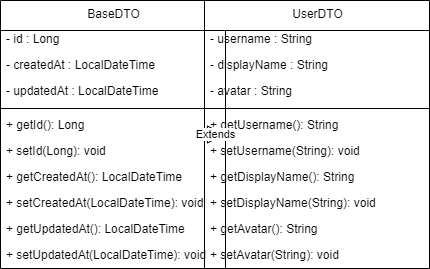

The diagram above was exported from draw.io. Its source (the exported page's mxGraphModel, read from the mxfile embedded in the PNG):
<mxGraphModel dx="1327" dy="513" grid="1" gridSize="10" guides="1" tooltips="1" connect="1" arrows="1" fold="1" page="1" pageScale="1" pageWidth="850" pageHeight="1100" math="0" shadow="0">
  <root>
    <mxCell id="0" />
    <mxCell id="1" parent="0" />
    <mxCell id="2" value="BaseDTO" style="swimlane;fontStyle=0;align=center;verticalAlign=top;childLayout=stackLayout;horizontal=1;startSize=30;horizontalStack=0;resizeParent=1;resizeParentMax=0;resizeLast=0;collapsible=0;marginBottom=0;html=1;" parent="1" vertex="1">
      <mxGeometry x="70" y="80" width="225" height="268" as="geometry" />
    </mxCell>
    <mxCell id="3" value="- id : Long" style="text;html=1;strokeColor=none;fillColor=none;align=left;verticalAlign=middle;spacingLeft=4;spacingRight=4;overflow=hidden;rotatable=0;points=[[0,0.5],[1,0.5]];portConstraint=eastwest;" parent="2" vertex="1">
      <mxGeometry y="26" width="225" height="26" as="geometry" />
    </mxCell>
    <mxCell id="4" value="- createdAt : LocalDateTime" style="text;html=1;strokeColor=none;fillColor=none;align=left;verticalAlign=middle;spacingLeft=4;spacingRight=4;overflow=hidden;rotatable=0;points=[[0,0.5],[1,0.5]];portConstraint=eastwest;" parent="2" vertex="1">
      <mxGeometry y="52" width="225" height="26" as="geometry" />
    </mxCell>
    <mxCell id="5" value="- updatedAt : LocalDateTime" style="text;html=1;strokeColor=none;fillColor=none;align=left;verticalAlign=middle;spacingLeft=4;spacingRight=4;overflow=hidden;rotatable=0;points=[[0,0.5],[1,0.5]];portConstraint=eastwest;" parent="2" vertex="1">
      <mxGeometry y="78" width="225" height="26" as="geometry" />
    </mxCell>
    <mxCell id="6" style="line;strokeWidth=1;fillColor=none;align=left;verticalAlign=middle;spacingTop=-1;spacingLeft=3;spacingRight=3;rotatable=0;labelPosition=right;points=[];portConstraint=eastwest;" parent="2" vertex="1">
      <mxGeometry y="104" width="225" height="8" as="geometry" />
    </mxCell>
    <mxCell id="7" value="+ getId(): Long" style="text;html=1;strokeColor=none;fillColor=none;align=left;verticalAlign=middle;spacingLeft=4;spacingRight=4;overflow=hidden;rotatable=0;points=[[0,0.5],[1,0.5]];portConstraint=eastwest;" parent="2" vertex="1">
      <mxGeometry y="112" width="225" height="26" as="geometry" />
    </mxCell>
    <mxCell id="8" value="+ setId(Long): void" style="text;html=1;strokeColor=none;fillColor=none;align=left;verticalAlign=middle;spacingLeft=4;spacingRight=4;overflow=hidden;rotatable=0;points=[[0,0.5],[1,0.5]];portConstraint=eastwest;" parent="2" vertex="1">
      <mxGeometry y="138" width="225" height="26" as="geometry" />
    </mxCell>
    <mxCell id="9" value="+ getCreatedAt(): LocalDateTime" style="text;html=1;strokeColor=none;fillColor=none;align=left;verticalAlign=middle;spacingLeft=4;spacingRight=4;overflow=hidden;rotatable=0;points=[[0,0.5],[1,0.5]];portConstraint=eastwest;" parent="2" vertex="1">
      <mxGeometry y="164" width="225" height="26" as="geometry" />
    </mxCell>
    <mxCell id="10" value="+ setCreatedAt(LocalDateTime): void" style="text;html=1;strokeColor=none;fillColor=none;align=left;verticalAlign=middle;spacingLeft=4;spacingRight=4;overflow=hidden;rotatable=0;points=[[0,0.5],[1,0.5]];portConstraint=eastwest;" parent="2" vertex="1">
      <mxGeometry y="190" width="225" height="26" as="geometry" />
    </mxCell>
    <mxCell id="11" value="+ getUpdatedAt(): LocalDateTime" style="text;html=1;strokeColor=none;fillColor=none;align=left;verticalAlign=middle;spacingLeft=4;spacingRight=4;overflow=hidden;rotatable=0;points=[[0,0.5],[1,0.5]];portConstraint=eastwest;" parent="2" vertex="1">
      <mxGeometry y="216" width="225" height="26" as="geometry" />
    </mxCell>
    <mxCell id="12" value="+ setUpdatedAt(LocalDateTime): void" style="text;html=1;strokeColor=none;fillColor=none;align=left;verticalAlign=middle;spacingLeft=4;spacingRight=4;overflow=hidden;rotatable=0;points=[[0,0.5],[1,0.5]];portConstraint=eastwest;" parent="2" vertex="1">
      <mxGeometry y="242" width="225" height="26" as="geometry" />
    </mxCell>
    <mxCell id="13" value="UserDTO" style="swimlane;fontStyle=0;align=center;verticalAlign=top;childLayout=stackLayout;horizontal=1;startSize=30;horizontalStack=0;resizeParent=1;resizeParentMax=0;resizeLast=0;collapsible=0;marginBottom=0;html=1;" parent="1" vertex="1">
      <mxGeometry x="274" y="80" width="225" height="268" as="geometry" />
    </mxCell>
    <mxCell id="14" value="- username : String" style="text;html=1;strokeColor=none;fillColor=none;align=left;verticalAlign=middle;spacingLeft=4;spacingRight=4;overflow=hidden;rotatable=0;points=[[0,0.5],[1,0.5]];portConstraint=eastwest;" parent="13" vertex="1">
      <mxGeometry y="26" width="225" height="26" as="geometry" />
    </mxCell>
    <mxCell id="15" value="- displayName : String" style="text;html=1;strokeColor=none;fillColor=none;align=left;verticalAlign=middle;spacingLeft=4;spacingRight=4;overflow=hidden;rotatable=0;points=[[0,0.5],[1,0.5]];portConstraint=eastwest;" parent="13" vertex="1">
      <mxGeometry y="52" width="225" height="26" as="geometry" />
    </mxCell>
    <mxCell id="16" value="- avatar : String" style="text;html=1;strokeColor=none;fillColor=none;align=left;verticalAlign=middle;spacingLeft=4;spacingRight=4;overflow=hidden;rotatable=0;points=[[0,0.5],[1,0.5]];portConstraint=eastwest;" parent="13" vertex="1">
      <mxGeometry y="78" width="225" height="26" as="geometry" />
    </mxCell>
    <mxCell id="17" style="line;strokeWidth=1;fillColor=none;align=left;verticalAlign=middle;spacingTop=-1;spacingLeft=3;spacingRight=3;rotatable=0;labelPosition=right;points=[];portConstraint=eastwest;" parent="13" vertex="1">
      <mxGeometry y="104" width="225" height="8" as="geometry" />
    </mxCell>
    <mxCell id="18" value="+ getUsername(): String" style="text;html=1;strokeColor=none;fillColor=none;align=left;verticalAlign=middle;spacingLeft=4;spacingRight=4;overflow=hidden;rotatable=0;points=[[0,0.5],[1,0.5]];portConstraint=eastwest;" parent="13" vertex="1">
      <mxGeometry y="112" width="225" height="26" as="geometry" />
    </mxCell>
    <mxCell id="19" value="+ setUsername(String): void" style="text;html=1;strokeColor=none;fillColor=none;align=left;verticalAlign=middle;spacingLeft=4;spacingRight=4;overflow=hidden;rotatable=0;points=[[0,0.5],[1,0.5]];portConstraint=eastwest;" parent="13" vertex="1">
      <mxGeometry y="138" width="225" height="26" as="geometry" />
    </mxCell>
    <mxCell id="20" value="+ getDisplayName(): String" style="text;html=1;strokeColor=none;fillColor=none;align=left;verticalAlign=middle;spacingLeft=4;spacingRight=4;overflow=hidden;rotatable=0;points=[[0,0.5],[1,0.5]];portConstraint=eastwest;" parent="13" vertex="1">
      <mxGeometry y="164" width="225" height="26" as="geometry" />
    </mxCell>
    <mxCell id="21" value="+ setDisplayName(String): void" style="text;html=1;strokeColor=none;fillColor=none;align=left;verticalAlign=middle;spacingLeft=4;spacingRight=4;overflow=hidden;rotatable=0;points=[[0,0.5],[1,0.5]];portConstraint=eastwest;" parent="13" vertex="1">
      <mxGeometry y="190" width="225" height="26" as="geometry" />
    </mxCell>
    <mxCell id="22" value="+ getAvatar(): String" style="text;html=1;strokeColor=none;fillColor=none;align=left;verticalAlign=middle;spacingLeft=4;spacingRight=4;overflow=hidden;rotatable=0;points=[[0,0.5],[1,0.5]];portConstraint=eastwest;" parent="13" vertex="1">
      <mxGeometry y="216" width="225" height="26" as="geometry" />
    </mxCell>
    <mxCell id="23" value="+ setAvatar(String): void" style="text;html=1;strokeColor=none;fillColor=none;align=left;verticalAlign=middle;spacingLeft=4;spacingRight=4;overflow=hidden;rotatable=0;points=[[0,0.5],[1,0.5]];portConstraint=eastwest;" parent="13" vertex="1">
      <mxGeometry y="242" width="225" height="26" as="geometry" />
    </mxCell>
    <mxCell id="24" value="Extends" style="endArrow=block;endSize=16;endFill=0;html=1" parent="1" source="13" target="2" edge="1">
      <mxGeometry width="160" relative="1" as="geometry" />
    </mxCell>
  </root>
</mxGraphModel>